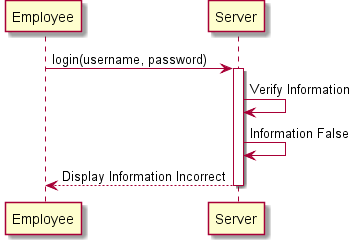

The diagram above was rendered by PlantUML. Its source (embedded in the PNG):
@startuml
Employee -> Server : login(username, password)
Activate Server
Server -> Server : Verify Information
Server -> Server : Information False
Server --> Employee : Display Information Incorrect
Deactivate Server
@enduml